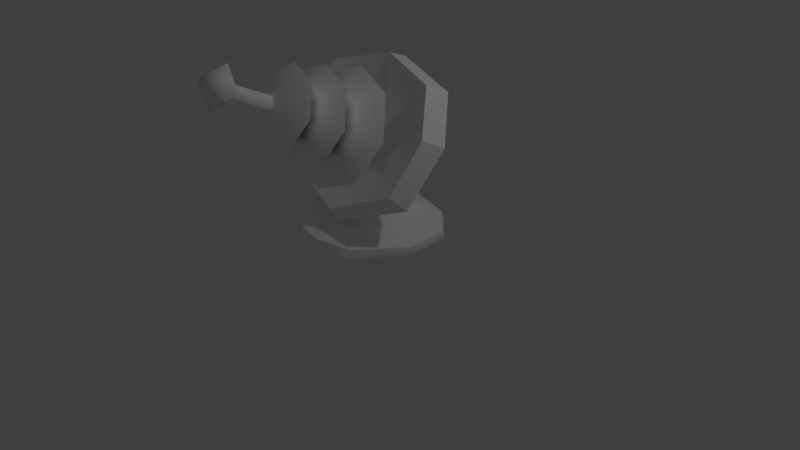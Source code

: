 # Source: laser04.blend  (saved by Blender 2.77.0; exported with 4.5.12 LTS)
import bpy
from mathutils import Matrix  # noqa: F401  (used for matrix-valued properties, if any)

bpy.ops.wm.read_factory_settings(use_empty=True)
scene = bpy.context.scene
scene.name = 'Scene'

# ---- collections
col_collection_1 = bpy.data.collections.new('Collection 1'); scene.collection.children.link(col_collection_1)

# ---- materials (node trees are filled in below, after node groups)
mat_turret_01 = bpy.data.materials.new('turret_01')
mat_turret_01.alpha_threshold = 0.0
mat_turret_01.use_transparent_shadow = False
mat_turret_01.diffuse_color = (1.0, 1.0, 1.0, 1.0)
mat_turret_01.specular_color = (0.0, 0.0, 0.0)
mat_turret_01.roughness = 0.5
mat_turret_01.specular_intensity = 1.0

# ---- material node trees

# ---- world
world_world = bpy.data.worlds.new('World'); scene.world = world_world
world_world.color = (0.05088, 0.05088, 0.05088)
world_world.use_sun_shadow = False
world_world.sun_shadow_jitter_overblur = 0.0
world_world.cycles.sampling_method = 'MANUAL'

# ---- cameras
cam_camera = bpy.data.cameras.new('Camera')
cam_camera.clip_end = 100.0
cam_camera.lens = 35.0
cam_camera.sensor_width = 32.0
cam_camera.sensor_height = 18.0
cam_camera.ortho_scale = 7.314
cam_camera.dof.focus_distance = 0.0
cam_camera.dof.aperture_fstop = 128.0

# ---- lights
light_lamp = bpy.data.lights.new('Lamp', 'POINT')
light_lamp.transmission_factor = 0.0
light_lamp.cutoff_distance = 30.0
light_lamp.energy = 100.0
light_lamp.shadow_buffer_clip_start = 1.001
light_lamp.shadow_soft_size = 0.1
light_lamp.shadow_maximum_resolution = 0.006
light_lamp.use_absolute_resolution = True

# ---- meshes
me_laser = bpy.data.meshes.new('laser')
me_laser.from_pydata([(0.9103, -0.5374, 1.267), (1.075, -0.1814, 1.89), (-0.00475, 0.118, 1.574), (-0.00475, -0.6591, 0.8601), (1.029, -0.3718, 1.083), (1.195, 0.05471, 1.771), (-0.00475, -0.5359, 0.6648), (-0.00475, 0.3547, 2.569), (0.7838, 0.1763, 2.382), (0.9038, 0.4041, 2.273), (-0.00475, 0.602, 2.481), (-0.00475, 0.3391, 1.406), (0.2048, 0.6172, 1.257), (-0.00475, 0.6499, 0.5635), (-0.00475, 0.7002, 1.32), (0.2618, 0.5665, 0.6071), (0.2048, 0.2971, 1.464), (-0.00475, 0.2341, 1.605), (0.2686, 0.02928, 0.6108), (-0.00475, -0.05986, 0.6083), (-0.002095, -0.9135, 0.4435), (-0.002095, 0.01118, 0.4435), (0.4873, -0.8295, 0.4435), (0.9578, -0.2298, 0.4435), (0.5009, -0.7934, 0.5479), (-0.00475, -0.8962, 0.5479), (0.9447, -0.2214, 0.5479), (-0.00475, 0.01001, 0.7649), (-0.002095, 0.8834, 0.4435), (0.4996, 0.7703, 0.4435), (0.9245, 0.3477, 0.4435), (-0.00475, 0.852, 0.5479), (0.5161, 0.7135, 0.5479), (0.9039, 0.3284, 0.5479), (-1.085, -0.1814, 1.89), (-0.9198, -0.5374, 1.267), (-1.038, -0.3718, 1.083), (-1.205, 0.05471, 1.771), (-0.7933, 0.1763, 2.382), (-0.9133, 0.4041, 2.273), (-0.2143, 0.6172, 1.257), (-0.2713, 0.5665, 0.6071), (-0.2143, 0.2971, 1.464), (-0.2781, 0.02928, 0.6108), (0.0312, -1.835, 2.678), (0.08228, -1.876, 2.602), (0.06885, 0.1649, 1.664), (0.1435, 0.1027, 1.55), (-0.1034, -1.876, 2.602), (-0.05759, -1.835, 2.678), (-0.1552, 0.08406, 1.56), (-0.08052, 0.1466, 1.675), (-0.01537, -1.903, 2.616), (0.0312, -1.916, 2.526), (0.06885, 0.04231, 1.434), (-0.05759, -1.916, 2.526), (-0.08052, 0.02333, 1.443), (-0.00692, -0.7412, 1.999), (-0.7592, -0.4563, 1.847), (-0.5383, -0.7067, 1.376), (0.5285, -0.7067, 1.376), (-0.00492, -0.8104, 1.181), (0.7494, -0.4563, 1.847), (-0.00059, -0.2672, 1.747), (-0.5383, -0.206, 2.318), (-0.00492, -0.1023, 2.513), (0.5285, -0.206, 2.318), (-0.00667, -1.134, 2.207), (-0.6319, -0.8925, 2.079), (-0.4483, -1.101, 1.688), (0.4383, -1.101, 1.688), (-0.00501, -1.187, 1.526), (0.6219, -0.8925, 2.079), (-0.4483, -0.6845, 2.47), (-0.00501, -0.5983, 2.632), (0.4383, -0.6845, 2.47), (-0.01027, -1.466, 2.384), (-0.5261, -1.265, 2.277), (-0.3735, -1.438, 1.952), (0.3634, -1.438, 1.952), (-0.00508, -1.509, 1.817), (0.516, -1.265, 2.277), (-0.3735, -1.092, 2.602), (-0.00508, -1.02, 2.737), (0.3634, -1.092, 2.602), (0.00266, -1.865, 2.908), (-0.2664, -2.004, 2.677), (0.00266, -2.234, 2.816), (0.00266, -2.142, 2.447), (0.2717, -2.004, 2.677), (0.00266, -1.773, 2.539), (-0.3618, -0.861, 0.4435), (-0.962, -0.2298, 0.4435), (-0.3516, -0.832, 0.5479), (-0.9542, -0.2214, 0.5479), (-0.5038, 0.7703, 0.4435), (-0.9287, 0.3477, 0.4435), (-0.5256, 0.7135, 0.5479), (-0.9134, 0.3284, 0.5479)], [], [(0, 1, 2), (2, 3, 0), (1, 0, 4), (4, 5, 1), (0, 3, 6), (6, 4, 0), (7, 8, 9), (9, 10, 7), (2, 1, 8), (8, 7, 2), (1, 5, 9), (9, 8, 1), (5, 4, 11), (6, 11, 4), (5, 11, 9), (10, 9, 11), (12, 13, 14), (15, 13, 12), (16, 14, 17), (12, 14, 16), (18, 17, 19), (16, 17, 18), (18, 19, 15), (16, 18, 12), (15, 12, 18), (15, 19, 13), (20, 21, 22), (22, 21, 23), (20, 24, 25), (24, 20, 22), (23, 24, 22), (24, 23, 26), (27, 25, 24), (26, 27, 24), (28, 29, 21), (29, 30, 21), (28, 31, 32), (32, 29, 28), (26, 23, 30), (30, 33, 26), (30, 29, 32), (32, 33, 30), (27, 32, 31), (26, 33, 27), (33, 32, 27), (30, 23, 21), (34, 35, 2), (3, 2, 35), (35, 34, 36), (37, 36, 34), (3, 35, 6), (36, 6, 35), (38, 7, 39), (10, 39, 7), (34, 2, 38), (7, 38, 2), (37, 34, 39), (38, 39, 34), (36, 37, 11), (11, 6, 36), (11, 37, 39), (39, 10, 11), (13, 40, 14), (13, 41, 40), (14, 42, 17), (14, 40, 42), (17, 43, 19), (17, 42, 43), (19, 43, 41), (43, 42, 40), (40, 41, 43), (19, 41, 13), (44, 45, 46), (45, 47, 46), (48, 49, 50), (49, 51, 50), (49, 44, 51), (44, 46, 51), (45, 44, 52), (49, 48, 52), (44, 49, 52), (45, 53, 54), (47, 45, 54), (55, 48, 50), (56, 55, 50), (53, 55, 56), (54, 53, 56), (53, 45, 52), (48, 55, 52), (55, 53, 52), (57, 58, 59), (60, 57, 61), (61, 57, 59), (62, 57, 60), (59, 63, 61), (61, 63, 60), (60, 63, 62), (58, 63, 59), (64, 58, 57), (65, 57, 66), (64, 57, 65), (66, 57, 62), (65, 63, 64), (66, 63, 65), (62, 63, 66), (64, 63, 58), (67, 68, 69), (70, 67, 71), (71, 67, 69), (72, 67, 70), (69, 57, 71), (71, 57, 70), (70, 57, 72), (68, 57, 69), (73, 68, 67), (74, 67, 75), (73, 67, 74), (75, 67, 72), (74, 57, 73), (75, 57, 74), (72, 57, 75), (73, 57, 68), (76, 77, 78), (79, 76, 80), (80, 76, 78), (81, 76, 79), (78, 67, 80), (80, 67, 79), (79, 67, 81), (77, 67, 78), (82, 77, 76), (83, 76, 84), (82, 76, 83), (84, 76, 81), (83, 67, 82), (84, 67, 83), (81, 67, 84), (82, 67, 77), (85, 86, 87), (86, 88, 87), (88, 89, 87), (89, 85, 87), (86, 85, 90), (88, 86, 90), (89, 88, 90), (85, 89, 90), (46, 47, 56), (54, 56, 47), (51, 46, 50), (56, 50, 46), (91, 21, 20), (92, 21, 91), (25, 93, 20), (91, 20, 93), (91, 93, 92), (94, 92, 93), (93, 25, 27), (93, 27, 94), (21, 95, 28), (21, 96, 95), (97, 31, 28), (28, 95, 97), (96, 92, 94), (94, 98, 96), (97, 95, 96), (96, 98, 97), (31, 97, 27), (27, 98, 94), (27, 97, 98), (21, 92, 96)])
me_laser.polygons.foreach_set('use_smooth', [True] * 170)
_k = set([(0, 1), (0, 3), (0, 4), (0, 6), (1, 4), (1, 5), (1, 8), (1, 9), (3, 6), (3, 35), (4, 5), (4, 6), (5, 9), (6, 35), (6, 36), (7, 8), (7, 9), (7, 10), (7, 38), (7, 39), (8, 9), (9, 10), (10, 39), (12, 14), (12, 15), (12, 16), (13, 15), (13, 41), (14, 40), (15, 18), (16, 17), (16, 18), (17, 42), (18, 19), (19, 43), (20, 22), (20, 91), (21, 23), (21, 30), (21, 92), (21, 96), (22, 23), (24, 25), (24, 26), (25, 93), (26, 33), (28, 29), (28, 95), (29, 30), (31, 32), (31, 97), (32, 33), (34, 35), (34, 36), (34, 37), (34, 38), (34, 39), (35, 36), (36, 37), (37, 39), (38, 39), (40, 41), (40, 42), (41, 43), (42, 43), (44, 45), (44, 49), (45, 53), (48, 49), (48, 55), (53, 55), (58, 59), (58, 64), (59, 61), (60, 61), (60, 62), (62, 66), (64, 65), (65, 66), (68, 69), (68, 73), (69, 71), (70, 71), (70, 72), (72, 75), (73, 74), (74, 75), (77, 78), (77, 82), (78, 80), (79, 80), (79, 81), (81, 84), (82, 83), (83, 84), (91, 92), (93, 94), (94, 98), (95, 96), (97, 98)])
me_laser.attributes.new('sharp_edge', 'BOOLEAN', 'EDGE').data.foreach_set('value', [ (min(e.vertices), max(e.vertices)) in _k for e in me_laser.edges])
_uv = me_laser.uv_layers.new(name='UVMap')
_uv.uv.foreach_set('vector', [0.8227, -0.1365, 0.6072, -0.1365, 0.7112, 0.1259, 0.7112, 0.1259, 0.6072, -0.1365, 0.8227, -0.1365, 0.01491, 0.5225, 0.1059, 0.5231, 0.1057, 0.5033, 0.1057, 0.5033, 0.01309, 0.5034, 0.01491, 0.5225, 0.1059, 0.5231, 0.01491, 0.5225, 0.01309, 0.5034, 0.01309, 0.5034, 0.1057, 0.5033, 0.1059, 0.5231, 0.01491, 0.5225, 0.1059, 0.5231, 0.1057, 0.5033, 0.1057, 0.5033, 0.01309, 0.5034, 0.01491, 0.5225, 0.7112, 0.1259, 0.6072, -0.1365, 0.8227, -0.1365, 0.8227, -0.1365, 0.6072, -0.1365, 0.7112, 0.1259, 0.01491, 0.5225, 0.01309, 0.5034, 0.1057, 0.5033, 0.1057, 0.5033, 0.1059, 0.5231, 0.01491, 0.5225, 0.1594, -0.1291, 0.00974, -0.1291, 0.1584, -0.3291, 0.1594, -0.1291, 0.1584, -0.3291, 0.00974, -0.1291, 0.1594, -0.1291, 0.1584, -0.3291, 0.00974, -0.1291, 0.1594, -0.1291, 0.00974, -0.1291, 0.1584, -0.3291, 0.08686, 0.7771, 0.2098, 0.5612, 0.2098, 0.7771, 0.08015, 0.5612, 0.2098, 0.5612, 0.08686, 0.7771, 0.1112, 0.7788, 0.02708, 0.6252, 0.02708, 0.7788, 0.1112, 0.6252, 0.02708, 0.6252, 0.1112, 0.7788, 0.2808, 0.7771, 0.1939, 0.5558, 0.1939, 0.7771, 0.2813, 0.5558, 0.1939, 0.5558, 0.2808, 0.7771, 0.02775, 0.2232, -0.1385, 0.3654, 0.02775, 0.1662, 0.2777, 0.7771, 0.2844, 0.4846, 0.08351, 0.7771, 0.08351, 0.5612, 0.08351, 0.7771, 0.2844, 0.4846, -0.06845, 0.1662, -0.1385, 0.3654, -0.1385, 0.1662, 0.1924, 0.4896, 0.1914, 0.6704, 0.2825, 0.4885, 0.2825, 0.4885, 0.1914, 0.6704, 0.1924, 0.4896, 0.3216, 0.2243, 0.1336, 0.01438, 0.264, 0.00559, 0.1336, 0.01438, 0.3216, 0.2243, 0.1775, 0.2241, 0.4086, 0.2231, 0.1336, 0.01438, 0.1775, 0.2241, 0.1336, 0.01438, 0.4086, 0.2231, 0.4378, 0.01304, 0.2215, 0.3882, 0.1247, 0.7315, 0.2116, 0.7324, 0.423, 0.7313, 0.2215, 0.3882, 0.2116, 0.7324, 0.1924, 0.4896, 0.2825, 0.4885, 0.1914, 0.6704, 0.2825, 0.4885, 0.1924, 0.4896, 0.1914, 0.6704, 0.1775, 0.2241, 0.1336, 0.01438, 0.4378, 0.01304, 0.4378, 0.01304, 0.4086, 0.2231, 0.1775, 0.2241, 0.4378, 0.01304, 0.4086, 0.2231, 0.1775, 0.2241, 0.1775, 0.2241, 0.1336, 0.01438, 0.4378, 0.01304, 0.1775, 0.2241, 0.4086, 0.2231, 0.4378, 0.01304, 0.4378, 0.01304, 0.1336, 0.01438, 0.1775, 0.2241, 0.2215, 0.3882, 0.02241, 0.7302, 0.2105, 0.7324, 0.423, 0.7313, 0.2115, 0.7324, 0.2215, 0.3882, 0.2115, 0.7324, 0.02241, 0.7302, 0.2215, 0.3882, 0.1924, 0.4896, 0.2825, 0.4885, 0.1914, 0.6704, 0.6072, -0.1365, 0.8227, -0.1365, 0.7112, 0.1259, 0.6072, -0.1365, 0.7112, 0.1259, 0.8227, -0.1365, 0.1059, 0.5231, 0.01491, 0.5225, 0.1057, 0.5033, 0.01309, 0.5034, 0.1057, 0.5033, 0.01491, 0.5225, 0.01491, 0.5225, 0.1059, 0.5231, 0.01309, 0.5034, 0.1057, 0.5033, 0.01309, 0.5034, 0.1059, 0.5231, 0.1059, 0.5231, 0.01491, 0.5225, 0.1057, 0.5033, 0.01309, 0.5034, 0.1057, 0.5033, 0.01491, 0.5225, 0.6072, -0.1365, 0.7112, 0.1259, 0.8227, -0.1365, 0.6072, -0.1365, 0.8227, -0.1365, 0.7112, 0.1259, 0.01309, 0.5034, 0.01491, 0.5225, 0.1057, 0.5033, 0.1059, 0.5231, 0.1057, 0.5033, 0.01491, 0.5225, 0.00974, -0.1291, 0.1594, -0.1291, 0.1584, -0.3291, 0.1584, -0.3291, 0.1594, -0.1291, 0.00974, -0.1291, 0.1584, -0.3291, 0.1594, -0.1291, 0.00974, -0.1291, 0.00974, -0.1291, 0.1594, -0.1291, 0.1584, -0.3291, 0.2098, 0.5612, 0.08686, 0.7771, 0.2098, 0.7771, 0.2098, 0.5612, 0.08015, 0.5612, 0.08686, 0.7771, 0.02708, 0.6252, 0.1112, 0.7788, 0.02708, 0.7788, 0.02708, 0.6252, 0.1112, 0.6252, 0.1112, 0.7788, 0.1939, 0.5558, 0.2808, 0.7771, 0.1939, 0.7771, 0.1939, 0.5558, 0.2813, 0.5558, 0.2808, 0.7771, -0.1385, 0.3654, 0.02775, 0.2232, 0.02775, 0.1662, 0.2844, 0.4846, 0.2777, 0.7771, 0.08351, 0.7771, 0.08351, 0.7771, 0.08351, 0.5612, 0.2844, 0.4846, -0.1385, 0.3654, -0.06845, 0.1662, -0.1385, 0.1662, 0.5851, 0.5217, 0.5849, 0.5321, 0.9931, 0.5214, 0.5849, 0.5321, 0.9928, 0.5325, 0.9931, 0.5214, 0.5851, 0.5217, 0.5849, 0.5321, 0.9931, 0.5214, 0.5849, 0.5321, 0.9928, 0.5325, 0.9931, 0.5214, 0.5849, 0.5321, 0.5851, 0.5217, 0.9928, 0.5325, 0.5851, 0.5217, 0.9931, 0.5214, 0.9928, 0.5325, 0.4004, 0.04757, 0.4084, 0.04734, 0.404, 0.03445, 0.4004, 0.04757, 0.4084, 0.04734, 0.404, 0.03445, 0.4084, 0.04734, 0.4004, 0.04757, 0.404, 0.03445, 0.5849, 0.5321, 0.5851, 0.5217, 0.9931, 0.5214, 0.9928, 0.5325, 0.5849, 0.5321, 0.9931, 0.5214, 0.5849, 0.5321, 0.5851, 0.5217, 0.9931, 0.5214, 0.9928, 0.5325, 0.5849, 0.5321, 0.9931, 0.5214, 0.5851, 0.5217, 0.5849, 0.5321, 0.9928, 0.5325, 0.9931, 0.5214, 0.5851, 0.5217, 0.9928, 0.5325, 0.4084, 0.04734, 0.4004, 0.04757, 0.404, 0.03445, 0.4084, 0.04734, 0.4004, 0.04757, 0.404, 0.03445, 0.4004, 0.04757, 0.4084, 0.04734, 0.404, 0.03445, 0.04844, 0.4515, 0.08326, 0.5303, 0.01782, 0.5303, 0.01782, 0.5303, 0.04844, 0.4515, 0.08326, 0.5303, 0.08326, 0.5303, 0.04844, 0.4515, 0.01782, 0.5303, 0.08326, 0.5303, 0.04844, 0.4515, 0.01782, 0.5303, 0.01782, 0.5303, 0.04844, 0.4515, 0.08326, 0.5303, 0.08326, 0.5303, 0.04844, 0.4515, 0.01782, 0.5303, 0.01782, 0.5303, 0.04844, 0.4515, 0.08326, 0.5303, 0.08326, 0.5303, 0.04844, 0.4515, 0.01782, 0.5303, 0.01782, 0.5303, 0.08326, 0.5303, 0.04844, 0.4515, 0.08326, 0.5303, 0.04844, 0.4515, 0.01782, 0.5303, 0.01782, 0.5303, 0.04844, 0.4515, 0.08326, 0.5303, 0.01782, 0.5303, 0.04844, 0.4515, 0.08326, 0.5303, 0.08326, 0.5303, 0.04844, 0.4515, 0.01782, 0.5303, 0.01782, 0.5303, 0.04844, 0.4515, 0.08326, 0.5303, 0.08326, 0.5303, 0.04844, 0.4515, 0.01782, 0.5303, 0.01782, 0.5303, 0.04844, 0.4515, 0.08326, 0.5303, 0.04844, 0.4515, 0.08326, 0.5303, 0.01782, 0.5303, 0.01782, 0.5303, 0.04844, 0.4515, 0.08326, 0.5303, 0.08326, 0.5303, 0.04844, 0.4515, 0.01782, 0.5303, 0.08326, 0.5303, 0.04844, 0.4515, 0.01782, 0.5303, 0.01782, 0.5303, 0.04844, 0.4515, 0.08326, 0.5303, 0.08326, 0.5303, 0.04844, 0.4515, 0.01782, 0.5303, 0.01782, 0.5303, 0.04844, 0.4515, 0.08326, 0.5303, 0.08326, 0.5303, 0.04844, 0.4515, 0.01782, 0.5303, 0.01782, 0.5303, 0.08326, 0.5303, 0.04844, 0.4515, 0.08326, 0.5303, 0.04844, 0.4515, 0.01782, 0.5303, 0.01782, 0.5303, 0.04844, 0.4515, 0.08326, 0.5303, 0.01782, 0.5303, 0.04844, 0.4515, 0.08326, 0.5303, 0.08326, 0.5303, 0.04844, 0.4515, 0.01782, 0.5303, 0.01782, 0.5303, 0.04844, 0.4515, 0.08326, 0.5303, 0.08326, 0.5303, 0.04844, 0.4515, 0.01782, 0.5303, 0.01782, 0.5303, 0.04844, 0.4515, 0.08326, 0.5303, 0.04844, 0.4515, 0.08326, 0.5303, 0.01782, 0.5303, 0.01782, 0.5303, 0.04844, 0.4515, 0.08326, 0.5303, 0.08326, 0.5303, 0.04844, 0.4515, 0.01782, 0.5303, 0.08326, 0.5303, 0.04844, 0.4515, 0.01782, 0.5303, 0.01782, 0.5303, 0.04844, 0.4515, 0.08326, 0.5303, 0.08326, 0.5303, 0.04844, 0.4515, 0.01782, 0.5303, 0.01782, 0.5303, 0.04844, 0.4515, 0.08326, 0.5303, 0.08326, 0.5303, 0.04844, 0.4515, 0.01782, 0.5303, 0.01782, 0.5303, 0.08326, 0.5303, 0.04844, 0.4515, 0.08326, 0.5303, 0.04844, 0.4515, 0.01782, 0.5303, 0.01782, 0.5303, 0.04844, 0.4515, 0.08326, 0.5303, 0.01782, 0.5303, 0.04844, 0.4515, 0.08326, 0.5303, 0.08326, 0.5303, 0.04844, 0.4515, 0.01782, 0.5303, 0.01782, 0.5303, 0.04844, 0.4515, 0.08326, 0.5303, 0.08326, 0.5303, 0.04844, 0.4515, 0.01782, 0.5303, 0.01782, 0.5303, 0.04844, 0.4515, 0.08326, 0.5303, -0.269, 0.7297, -0.2056, 0.7297, -0.269, 0.6759, -0.2056, 0.7297, -0.269, 0.7297, -0.269, 0.6759, -0.269, 0.7297, -0.3324, 0.7297, -0.269, 0.6759, -0.3324, 0.7297, -0.269, 0.7297, -0.269, 0.6759, -0.2056, 0.7297, -0.269, 0.7297, -0.269, 0.7932, -0.269, 0.7297, -0.2056, 0.7297, -0.269, 0.7932, -0.3324, 0.7297, -0.269, 0.7297, -0.269, 0.7932, -0.269, 0.7297, -0.3324, 0.7297, -0.269, 0.7932, 0.9928, 0.5325, 0.9928, 0.5325, 0.9931, 0.5214, 0.9931, 0.5214, 0.9931, 0.5214, 0.9928, 0.5325, 0.9928, 0.5325, 0.9928, 0.5325, 0.9931, 0.5214, 0.9931, 0.5214, 0.9931, 0.5214, 0.9928, 0.5325, 0.2825, 0.4885, 0.1914, 0.6704, 0.1924, 0.4896, 0.1924, 0.4896, 0.1914, 0.6704, 0.2825, 0.4885, 0.264, 0.00559, 0.1336, 0.01438, 0.3216, 0.2243, 0.1775, 0.2241, 0.3216, 0.2243, 0.1336, 0.01438, 0.1775, 0.2241, 0.1336, 0.01438, 0.4086, 0.2231, 0.4378, 0.01304, 0.4086, 0.2231, 0.1336, 0.01438, 0.212, 0.7324, 0.1247, 0.7315, 0.2215, 0.3882, 0.212, 0.7324, 0.2215, 0.3882, 0.4218, 0.7313, 0.1914, 0.6704, 0.2825, 0.4885, 0.1924, 0.4896, 0.1914, 0.6704, 0.1924, 0.4896, 0.2825, 0.4885, 0.4378, 0.01304, 0.1336, 0.01438, 0.1775, 0.2241, 0.1775, 0.2241, 0.4086, 0.2231, 0.4378, 0.01304, 0.1775, 0.2241, 0.4086, 0.2231, 0.4378, 0.01304, 0.4378, 0.01304, 0.1336, 0.01438, 0.1775, 0.2241, 0.4378, 0.01304, 0.4086, 0.2231, 0.1775, 0.2241, 0.1775, 0.2241, 0.1336, 0.01438, 0.4378, 0.01304, 0.2105, 0.7324, 0.02109, 0.7303, 0.2215, 0.3882, 0.2215, 0.3882, 0.2117, 0.7324, 0.4218, 0.7313, 0.2215, 0.3882, 0.02109, 0.7303, 0.2117, 0.7324, 0.1914, 0.6704, 0.2825, 0.4885, 0.1924, 0.4896])
me_laser.materials.append(mat_turret_01)
me_laser.use_remesh_preserve_volume = False
me_laser.use_remesh_preserve_attributes = False
me_laser.use_mirror_vertex_groups = False
me_laser.update()
me_laser.normals_split_custom_set([tuple(v) for v in zip(*[iter([-0.3085, -0.7219, 0.6194, -0.3607, -0.8051, 0.4708, -8.701e-07, -0.855, 0.5187, -8.701e-07, -0.855, 0.5187, -8.799e-07, -0.6768, 0.7362, -0.3085, -0.7219, 0.6194, 0.8482, -0.5243, 0.07505, 0.8482, -0.5243, 0.07505, 0.8482, -0.5243, 0.07505, 0.9003, -0.4323, 0.05034, 0.9003, -0.4323, 0.05034, 0.9003, -0.4323, 0.05034, 0.3299, -0.7984, -0.5037, 0.3299, -0.7984, -0.5037, 0.3299, -0.7984, -0.5037, 0.3312, -0.7967, -0.5056, 0.3312, -0.7967, -0.5056, 0.3312, -0.7967, -0.5056, 0.2826, 0.2906, 0.9142, 0.2826, 0.2906, 0.9142, 0.2826, 0.2906, 0.9142, 0.2779, 0.322, 0.905, 0.2779, 0.322, 0.905, 0.2779, 0.322, 0.905, -8.701e-07, -0.855, 0.5187, -0.3607, -0.8051, 0.4708, -0.2707, -0.9045, 0.3297, -0.2707, -0.9045, 0.3297, -8.085e-07, -0.9728, 0.2315, -8.701e-07, -0.855, 0.5187, 0.8149, -0.1306, 0.5647, 0.8149, -0.1306, 0.5647, 0.8149, -0.1306, 0.5647, 0.8022, -0.144, 0.5795, 0.8022, -0.144, 0.5795, 0.8022, -0.144, 0.5795, 0.3383, 0.8087, -0.4813, 0.2861, 0.7086, -0.645, 5.481e-07, 0.8449, -0.5349, 1.883e-08, 0.6463, -0.7631, 5.481e-07, 0.8449, -0.5349, 0.2861, 0.7086, -0.645, 0.3383, 0.8087, -0.4813, 5.481e-07, 0.8449, -0.5349, 0.2546, 0.9072, -0.3349, 2.31e-08, 0.9714, -0.2374, 0.2546, 0.9072, -0.3349, 5.481e-07, 0.8449, -0.5349, 0.3418, 0.9379, -0.05914, 1.301e-06, 0.9986, -0.05346, 6.157e-06, 0.9978, -0.06633, 0.3054, 0.951, -0.04753, 1.301e-06, 0.9986, -0.05346, 0.3418, 0.9379, -0.05914, 0.3942, 0.484, 0.7813, 7.959e-06, 0.5353, 0.8447, 5.164e-06, 0.5215, 0.8533, 0.4233, 0.4918, 0.7609, 7.959e-06, 0.5353, 0.8447, 0.3942, 0.484, 0.7813, 0.3179, -0.9075, 0.2745, 5.937e-06, -0.9472, 0.3208, 4.824e-06, -0.9591, 0.283, 0.453, -0.8403, 0.2978, 5.937e-06, -0.9472, 0.3208, 0.3179, -0.9075, 0.2745, 0.01124, -0.006762, -0.9999, 1.295e-07, -0.02483, -0.9997, 0.1136, -0.05031, -0.9922, 0.9973, 0.0401, 0.06203, 0.9967, 0.02244, 0.07805, 0.9971, 0.03157, 0.06977, 0.9962, 0.01334, 0.08628, 0.9971, 0.03157, 0.06977, 0.9967, 0.02244, 0.07805, 0.1136, -0.05031, -0.9922, 1.295e-07, -0.02483, -0.9997, 5.37e-08, -0.06311, -0.998, -6.011e-08, 8.831e-06, -1.0, -1.669e-07, 1.017e-05, -1.0, 6.175e-07, 1.009e-05, -1.0, 6.175e-07, 1.009e-05, -1.0, -1.669e-07, 1.017e-05, -1.0, 2.855e-06, 1.138e-05, -1.0, 0.01285, -0.9827, 0.1848, 0.5597, -0.8047, 0.1977, 0.00569, -0.9866, 0.1633, 0.5597, -0.8047, 0.1977, 0.01285, -0.9827, 0.1848, 0.4476, -0.8615, 0.2397, 0.9106, -0.2915, -0.293, 0.5597, -0.8047, 0.1977, 0.4476, -0.8615, 0.2397, 0.5597, -0.8047, 0.1977, 0.9106, -0.2915, -0.293, 0.9475, -0.2836, 0.1477, -0.002303, 0.006936, 1.0, 0.001828, -0.2329, 0.9725, 0.1178, -0.1892, 0.9748, 0.2083, -0.06076, 0.9762, -0.002303, 0.006936, 1.0, 0.1178, -0.1892, 0.9748, 8.513e-09, -9.362e-06, -1.0, -4.395e-06, -7.835e-06, -1.0, 4.068e-09, -7.862e-06, -1.0, -4.395e-06, -7.835e-06, -1.0, -6.467e-06, -6.49e-06, -1.0, 4.068e-09, -7.862e-06, -1.0, 0.003518, 0.9503, 0.3113, -0.004101, 0.9577, 0.2879, 0.5105, 0.7904, 0.3386, 0.5105, 0.7904, 0.3386, 0.3963, 0.831, 0.3902, 0.003518, 0.9503, 0.3113, 0.9475, -0.2836, 0.1477, 0.9106, -0.2915, -0.293, 0.8803, 0.4223, -0.2163, 0.8803, 0.4223, -0.2163, 0.8881, 0.3877, 0.247, 0.9475, -0.2836, 0.1477, 0.8803, 0.4223, -0.2163, 0.3963, 0.831, 0.3902, 0.5105, 0.7904, 0.3386, 0.5105, 0.7904, 0.3386, 0.8881, 0.3877, 0.247, 0.8803, 0.4223, -0.2163, -0.002303, 0.006936, 1.0, 0.1235, 0.2079, 0.9703, 3.396e-08, 0.2496, 0.9683, 0.2083, -0.06076, 0.9762, 0.2018, 0.08911, 0.9754, -0.002303, 0.006936, 1.0, 0.2018, 0.08911, 0.9754, 0.1235, 0.2079, 0.9703, -0.002303, 0.006936, 1.0, 0.8803, 0.4223, -0.2163, 0.9106, -0.2915, -0.293, -3.546e-06, -1.435e-05, -1.0, 0.3607, -0.8051, 0.4708, 0.3085, -0.7219, 0.6194, -8.701e-07, -0.855, 0.5187, -8.799e-07, -0.6768, 0.7362, -8.701e-07, -0.855, 0.5187, 0.3085, -0.7219, 0.6194, -0.8482, -0.5243, 0.07504, -0.8482, -0.5243, 0.07504, -0.8482, -0.5243, 0.07504, -0.9003, -0.4323, 0.05034, -0.9003, -0.4323, 0.05034, -0.9003, -0.4323, 0.05034, -0.3299, -0.7984, -0.5037, -0.3299, -0.7984, -0.5037, -0.3299, -0.7984, -0.5037, -0.3312, -0.7967, -0.5056, -0.3312, -0.7967, -0.5056, -0.3312, -0.7967, -0.5056, -0.2826, 0.2906, 0.9142, -0.2826, 0.2906, 0.9142, -0.2826, 0.2906, 0.9142, -0.2779, 0.322, 0.905, -0.2779, 0.322, 0.905, -0.2779, 0.322, 0.905, 0.3607, -0.8051, 0.4708, -8.701e-07, -0.855, 0.5187, 0.2707, -0.9045, 0.3297, -8.085e-07, -0.9728, 0.2315, 0.2707, -0.9045, 0.3297, -8.701e-07, -0.855, 0.5187, -0.8149, -0.1306, 0.5647, -0.8149, -0.1306, 0.5647, -0.8149, -0.1306, 0.5647, -0.8022, -0.144, 0.5795, -0.8022, -0.144, 0.5795, -0.8022, -0.144, 0.5795, -0.2861, 0.7086, -0.645, -0.3383, 0.8087, -0.4813, 5.481e-07, 0.8449, -0.5349, 5.481e-07, 0.8449, -0.5349, 1.883e-08, 0.6463, -0.7631, -0.2861, 0.7086, -0.645, 5.481e-07, 0.8449, -0.5349, -0.3383, 0.8087, -0.4813, -0.2546, 0.9072, -0.3349, -0.2546, 0.9072, -0.3349, 2.31e-08, 0.9714, -0.2374, 5.481e-07, 0.8449, -0.5349, 1.301e-06, 0.9986, -0.05346, -0.3418, 0.9379, -0.05914, 6.157e-06, 0.9978, -0.06633, 1.301e-06, 0.9986, -0.05346, -0.3054, 0.951, -0.04753, -0.3418, 0.9379, -0.05914, 7.959e-06, 0.5353, 0.8447, -0.3942, 0.484, 0.7813, 5.164e-06, 0.5215, 0.8533, 7.959e-06, 0.5353, 0.8447, -0.4233, 0.4918, 0.7609, -0.3942, 0.484, 0.7813, 5.937e-06, -0.9472, 0.3208, -0.3179, -0.9075, 0.2745, 4.824e-06, -0.9591, 0.283, 5.937e-06, -0.9472, 0.3208, -0.453, -0.8403, 0.2978, -0.3179, -0.9075, 0.2745, 1.295e-07, -0.02483, -0.9997, -0.01124, -0.006762, -0.9999, -0.1136, -0.05031, -0.9922, -0.9967, 0.02245, 0.07804, -0.9973, 0.0401, 0.06203, -0.9971, 0.03157, 0.06977, -0.9971, 0.03157, 0.06977, -0.9962, 0.01335, 0.08626, -0.9967, 0.02245, 0.07804, 1.295e-07, -0.02483, -0.9997, -0.1136, -0.05031, -0.9922, 5.37e-08, -0.06311, -0.998, 0.4947, 0.385, 0.7791, 0.9996, -0.02514, 0.01339, 0.3707, 0.8784, 0.3016, 0.9996, -0.02514, 0.01339, 0.7822, 0.5467, -0.2989, 0.3707, 0.8784, 0.3016, -0.9997, -0.02062, 0.01092, -0.516, 0.381, 0.7672, -0.8197, 0.5031, -0.2736, -0.516, 0.381, 0.7672, -0.4432, 0.8141, 0.3752, -0.8197, 0.5031, -0.2736, -0.516, 0.381, 0.7672, 0.4947, 0.385, 0.7791, -0.4432, 0.8141, 0.3752, 0.4947, 0.385, 0.7791, 0.3707, 0.8784, 0.3016, -0.4432, 0.8141, 0.3752, 0.2931, -0.8442, 0.4488, 0.1431, -0.7198, 0.6793, -0.0139, -0.8829, 0.4694, -0.1485, -0.7163, 0.6818, -0.3219, -0.8359, 0.4445, -0.0139, -0.8829, 0.4694, 0.1431, -0.7198, 0.6793, -0.1485, -0.7163, 0.6818, -0.0139, -0.8829, 0.4694, 0.9996, -0.02514, 0.01339, 0.4947, -0.4306, -0.7549, 0.3534, 0.2716, -0.8952, 0.7822, 0.5467, -0.2989, 0.9996, -0.02514, 0.01339, 0.3534, 0.2716, -0.8952, -0.516, -0.423, -0.7448, -0.9997, -0.02062, 0.01092, -0.8197, 0.5031, -0.2736, -0.4304, 0.1719, -0.8861, -0.516, -0.423, -0.7448, -0.8197, 0.5031, -0.2736, 0.4947, -0.4306, -0.7549, -0.516, -0.423, -0.7448, -0.4304, 0.1719, -0.8861, 0.3534, 0.2716, -0.8952, 0.4947, -0.4306, -0.7549, -0.4304, 0.1719, -0.8861, 0.1432, -0.9656, 0.2169, 0.2931, -0.8442, 0.4488, -0.0139, -0.8829, 0.4694, -0.3219, -0.8359, 0.4445, -0.1485, -0.9658, 0.2126, -0.0139, -0.8829, 0.4694, -0.1485, -0.9658, 0.2126, 0.1432, -0.9656, 0.2169, -0.0139, -0.8829, 0.4694, -0.001051, -0.8829, 0.4695, -0.3942, -0.8114, 0.4315, -0.2785, -0.9424, 0.1854, 0.2778, -0.9423, 0.1866, -0.001051, -0.8829, 0.4695, 0.0001753, -0.9964, 0.08428, 0.0001753, -0.9964, 0.08428, -0.001051, -0.8829, 0.4695, -0.2785, -0.9424, 0.1854, 0.3924, -0.8121, 0.4318, -0.001051, -0.8829, 0.4695, 0.2778, -0.9423, 0.1866, -0.1926, 0.7593, -0.6216, 0.001663, 0.8829, -0.4695, -0.0002751, 0.7211, -0.6928, -0.0002751, 0.7211, -0.6928, 0.001663, 0.8829, -0.4695, 0.1938, 0.758, -0.6228, 0.1938, 0.758, -0.6228, 0.001663, 0.8829, -0.4695, 0.2746, 0.849, -0.4514, -0.2717, 0.8497, -0.4518, 0.001663, 0.8829, -0.4695, -0.1926, 0.7593, -0.6216, -0.2785, -0.6807, 0.6776, -0.3942, -0.8114, 0.4315, -0.001051, -0.8829, 0.4695, 0.0001753, -0.6271, 0.779, -0.001051, -0.8829, 0.4695, 0.2778, -0.6817, 0.6769, -0.2785, -0.6807, 0.6776, -0.001051, -0.8829, 0.4695, 0.0001753, -0.6271, 0.779, 0.2778, -0.6817, 0.6769, -0.001051, -0.8829, 0.4695, 0.3924, -0.8121, 0.4318, -0.0002751, 0.9776, -0.2104, 0.001663, 0.8829, -0.4695, -0.1926, 0.9399, -0.2819, 0.1938, 0.9402, -0.2801, 0.001663, 0.8829, -0.4695, -0.0002751, 0.9776, -0.2104, 0.2746, 0.849, -0.4514, 0.001663, 0.8829, -0.4695, 0.1938, 0.9402, -0.2801, -0.1926, 0.9399, -0.2819, 0.001663, 0.8829, -0.4695, -0.2717, 0.8497, -0.4518, -0.001062, -0.8829, 0.4695, -0.4009, -0.8089, 0.4301, -0.2833, -0.942, 0.1799, 0.2825, -0.942, 0.1811, -0.001062, -0.8829, 0.4695, 0.0001774, -0.997, 0.07698, 0.0001774, -0.997, 0.07698, -0.001062, -0.8829, 0.4695, -0.2833, -0.942, 0.1799, 0.3991, -0.8096, 0.4305, -0.001062, -0.8829, 0.4695, 0.2825, -0.942, 0.1811, -0.1867, 0.7639, -0.6178, -0.0008565, 0.8829, -0.4695, 0.0001399, 0.7279, -0.6857, 0.0001399, 0.7279, -0.6857, -0.0008565, 0.8829, -0.4695, 0.1861, 0.7645, -0.6171, 0.1861, 0.7645, -0.6171, -0.0008565, 0.8829, -0.4695, 0.2629, 0.8519, -0.453, -0.2644, 0.8515, -0.4528, -0.0008565, 0.8829, -0.4695, -0.1867, 0.7639, -0.6178, -0.2833, -0.6759, 0.6804, -0.4009, -0.8089, 0.4301, -0.001062, -0.8829, 0.4695, 0.0001774, -0.6214, 0.7835, -0.001062, -0.8829, 0.4695, 0.2825, -0.6769, 0.6797, -0.2833, -0.6759, 0.6804, -0.001062, -0.8829, 0.4695, 0.0001774, -0.6214, 0.7835, 0.2825, -0.6769, 0.6797, -0.001062, -0.8829, 0.4695, 0.3991, -0.8096, 0.4305, 0.0001399, 0.9755, -0.2201, -0.0008565, 0.8829, -0.4695, -0.1867, 0.9393, -0.2878, 0.1861, 0.9391, -0.2887, -0.0008565, 0.8829, -0.4695, 0.0001399, 0.9755, -0.2201, 0.2629, 0.8519, -0.453, -0.0008565, 0.8829, -0.4695, 0.1861, 0.9391, -0.2887, -0.1867, 0.9393, -0.2878, -0.0008565, 0.8829, -0.4695, -0.2644, 0.8515, -0.4528, -0.00399, -0.8829, 0.4695, -0.4036, -0.8079, 0.4295, -0.2843, -0.942, 0.1781, 0.2817, -0.942, 0.1826, -0.00399, -0.8829, 0.4695, 0.0006741, -0.997, 0.07683, 0.0006741, -0.997, 0.07683, -0.00399, -0.8829, 0.4695, -0.2843, -0.942, 0.1781, 0.3969, -0.8104, 0.4309, -0.00399, -0.8829, 0.4695, 0.2817, -0.942, 0.1826, -0.1933, 0.7584, -0.6224, -0.0008828, 0.8829, -0.4695, 0.0001468, 0.7212, -0.6927, 0.0001468, 0.7212, -0.6927, -0.0008828, 0.8829, -0.4695, 0.1927, 0.7591, -0.6217, 0.1927, 0.7591, -0.6217, -0.0008828, 0.8829, -0.4695, 0.2722, 0.8496, -0.4517, -0.2737, 0.8492, -0.4515, -0.0008828, 0.8829, -0.4695, -0.1933, 0.7584, -0.6224, -0.2843, -0.6744, 0.6814, -0.4036, -0.8079, 0.4295, -0.00399, -0.8829, 0.4695, 0.0006741, -0.6212, 0.7836, -0.00399, -0.8829, 0.4695, 0.2817, -0.6781, 0.6788, -0.2843, -0.6744, 0.6814, -0.00399, -0.8829, 0.4695, 0.0006741, -0.6212, 0.7836, 0.2817, -0.6781, 0.6788, -0.00399, -0.8829, 0.4695, 0.3969, -0.8104, 0.4309, 0.0001469, 0.9776, -0.2106, -0.0008828, 0.8829, -0.4695, -0.1933, 0.9401, -0.2807, 0.1927, 0.94, -0.2817, -0.0008828, 0.8829, -0.4695, 0.0001469, 0.9776, -0.2106, 0.2722, 0.8496, -0.4517, -0.0008828, 0.8829, -0.4695, 0.1927, 0.94, -0.2817, -0.1933, 0.9401, -0.2807, -0.0008828, 0.8829, -0.4695, -0.2737, 0.8492, -0.4515, 1.479e-07, 0.515, 0.8572, -1.0, 2.465e-07, 2.711e-07, 0.0, -0.8572, 0.515, -1.0, 2.465e-07, 2.711e-07, -4.929e-08, -0.515, -0.8572, 0.0, -0.8572, 0.515, -4.929e-08, -0.515, -0.8572, 1.0, 1.849e-07, 2.711e-07, 0.0, -0.8572, 0.515, 1.0, 1.849e-07, 2.711e-07, 1.479e-07, 0.515, 0.8572, 0.0, -0.8572, 0.515, -1.0, 2.465e-07, 2.711e-07, 1.479e-07, 0.515, 0.8572, 1.725e-07, 0.8572, -0.515, -4.929e-08, -0.515, -0.8572, -1.0, 2.465e-07, 2.711e-07, 1.725e-07, 0.8572, -0.515, 1.0, 1.849e-07, 2.711e-07, -4.929e-08, -0.515, -0.8572, 1.725e-07, 0.8572, -0.515, 1.479e-07, 0.515, 0.8572, 1.0, 1.849e-07, 2.711e-07, 1.725e-07, 0.8572, -0.515, 0.3707, 0.8784, 0.3016, 0.7822, 0.5467, -0.2989, -0.4304, 0.1719, -0.8861, 0.3534, 0.2716, -0.8952, -0.4304, 0.1719, -0.8861, 0.7822, 0.5467, -0.2989, -0.4432, 0.8141, 0.3752, 0.3707, 0.8784, 0.3016, -0.8197, 0.5031, -0.2736, -0.4304, 0.1719, -0.8861, -0.8197, 0.5031, -0.2736, 0.3707, 0.8784, 0.3016, -4.518e-07, 9.581e-06, -1.0, -1.669e-07, 1.017e-05, -1.0, -6.011e-08, 8.831e-06, -1.0, -2.621e-06, 1.044e-05, -1.0, -1.669e-07, 1.017e-05, -1.0, -4.518e-07, 9.581e-06, -1.0, 0.00569, -0.9866, 0.1633, -0.4534, -0.8515, 0.2634, 0.01285, -0.9827, 0.1848, -0.4348, -0.8557, 0.2808, 0.01285, -0.9827, 0.1848, -0.4534, -0.8515, 0.2634, -0.4348, -0.8557, 0.2808, -0.4534, -0.8515, 0.2634, -0.8796, -0.3434, -0.3293, -0.9356, -0.3377, 0.1031, -0.8796, -0.3434, -0.3293, -0.4534, -0.8515, 0.2634, -0.106, -0.207, 0.9726, 0.001828, -0.2329, 0.9725, -0.002303, 0.006936, 1.0, -0.106, -0.207, 0.9726, -0.002303, 0.006936, 1.0, -0.2059, -0.07078, 0.976, 4.068e-09, -7.862e-06, -1.0, 4.403e-06, -7.835e-06, -1.0, 8.513e-09, -9.362e-06, -1.0, 4.068e-09, -7.862e-06, -1.0, 6.467e-06, -6.49e-06, -1.0, 4.403e-06, -7.835e-06, -1.0, -0.521, 0.7943, 0.3127, -0.004101, 0.9577, 0.2879, 0.003518, 0.9503, 0.3113, 0.003518, 0.9503, 0.3113, -0.3936, 0.8393, 0.3751, -0.521, 0.7943, 0.3127, -0.871, 0.423, -0.2498, -0.8796, -0.3434, -0.3293, -0.9356, -0.3377, 0.1031, -0.9356, -0.3377, 0.1031, -0.8992, 0.3874, 0.2034, -0.871, 0.423, -0.2498, -0.521, 0.7943, 0.3127, -0.3936, 0.8393, 0.3751, -0.871, 0.423, -0.2498, -0.871, 0.423, -0.2498, -0.8992, 0.3874, 0.2034, -0.521, 0.7943, 0.3127, 3.396e-08, 0.2496, 0.9683, -0.1235, 0.2079, 0.9703, -0.002303, 0.006936, 1.0, -0.002303, 0.006936, 1.0, -0.2018, 0.08911, 0.9754, -0.2059, -0.07078, 0.976, -0.002303, 0.006936, 1.0, -0.1235, 0.2079, 0.9703, -0.2018, 0.08911, 0.9754, 3.6e-06, -1.435e-05, -1.0, -0.8796, -0.3434, -0.3293, -0.871, 0.423, -0.2498])] * 3)])

# ---- objects
ob_laser = bpy.data.objects.new('laser', me_laser)
ob_lamp = bpy.data.objects.new('Lamp', light_lamp)
ob_camera = bpy.data.objects.new('Camera', cam_camera)

# ---- transforms, parenting, visibility, modifiers, constraints
ob_laser.location = (0.0, 0.0, 0.0)
ob_laser.rotation_euler = (0.004152, -2.22e-16, 2.211e-16)
ob_laser.lineart.crease_threshold = 0.0
ob_lamp.location = (4.076, 1.005, 5.904)
ob_lamp.rotation_euler = (0.6503, 0.05522, 1.866)
ob_lamp.lock_rotations_4d = False
ob_lamp.empty_display_type = 'ARROWS'
ob_lamp.color = (0.0, 0.0, 0.0, 0.0)
ob_lamp.lineart.crease_threshold = 0.0
ob_camera.location = (7.481, -6.508, 5.344)
ob_camera.rotation_euler = (1.109, 0.01082, 0.8149)
ob_camera.lock_rotations_4d = False
ob_camera.empty_display_type = 'ARROWS'
ob_camera.color = (0.0, 0.0, 0.0, 0.0)
ob_camera.display_type = 'WIRE'
ob_camera.lineart.crease_threshold = 0.0

# ---- collection membership
col_collection_1.objects.link(ob_laser)
col_collection_1.objects.link(ob_lamp)
col_collection_1.objects.link(ob_camera)

# ---- scene / render settings (as saved in the file)
scene.camera = ob_camera
scene.frame_start = 1; scene.frame_end = 250; scene.frame_set(1)
scene.render.engine = 'BLENDER_EEVEE_NEXT'
scene.render.resolution_percentage = 50
scene.render.dither_intensity = 0.0
scene.cycles.use_denoising = False
scene.cycles.samples = 128
scene.cycles.sampling_pattern = 'TABULATED_SOBOL'
scene.cycles.light_sampling_threshold = 0.0
scene.cycles.use_adaptive_sampling = False
scene.cycles.use_light_tree = False
scene.cycles.blur_glossy = 0.0
scene.cycles.sample_clamp_indirect = 0.0
scene.view_settings.view_transform = 'Standard'
bpy.context.view_layer.update()
